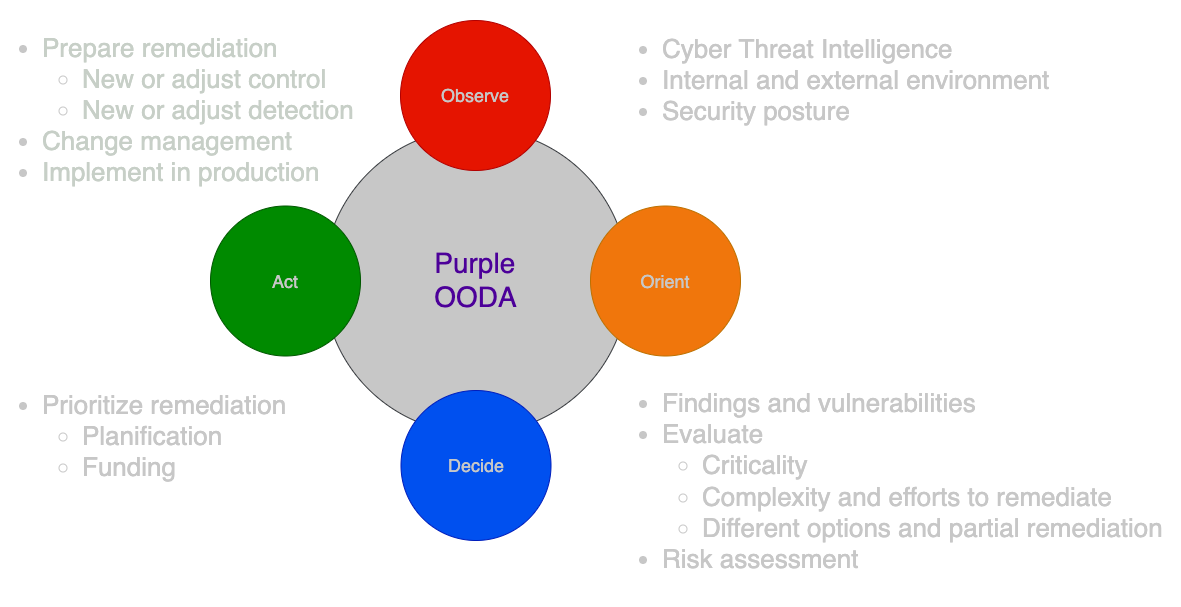

The diagram above was exported from draw.io. Its source (the exported page's mxGraphModel, read from the mxfile embedded in the PNG):
<mxGraphModel dx="2361" dy="1249" grid="1" gridSize="10" guides="1" tooltips="1" connect="1" arrows="1" fold="1" page="1" pageScale="1" pageWidth="850" pageHeight="1100" math="0" shadow="0">
  <root>
    <mxCell id="0" />
    <mxCell id="1" parent="0" />
    <mxCell id="xRhwkGtb96QiS_TYduJL-1" value="" style="ellipse;whiteSpace=wrap;html=1;aspect=fixed;fillColor=#C7C7C7;strokeColor=#36393d;" parent="1" vertex="1">
      <mxGeometry x="273" y="398" width="305" height="305" as="geometry" />
    </mxCell>
    <mxCell id="xRhwkGtb96QiS_TYduJL-2" value="&lt;font color=&quot;#c7c7c7&quot; style=&quot;font-size: 18px;&quot;&gt;Observe&lt;/font&gt;" style="ellipse;whiteSpace=wrap;html=1;aspect=fixed;fillColor=#e51400;fontColor=#ffffff;strokeColor=#B20000;" parent="1" vertex="1">
      <mxGeometry x="350" y="290" width="150" height="150" as="geometry" />
    </mxCell>
    <mxCell id="xRhwkGtb96QiS_TYduJL-3" value="&lt;span style=&quot;font-size: 18px;&quot;&gt;&lt;font color=&quot;#c7c7c7&quot;&gt;Orient&lt;/font&gt;&lt;/span&gt;" style="ellipse;whiteSpace=wrap;html=1;aspect=fixed;fillColor=#F0760C;fontColor=#000000;strokeColor=#BD7000;" parent="1" vertex="1">
      <mxGeometry x="540" y="475.5" width="150" height="150" as="geometry" />
    </mxCell>
    <mxCell id="xRhwkGtb96QiS_TYduJL-4" value="&lt;span style=&quot;font-size: 18px;&quot;&gt;&lt;font color=&quot;#c7c7c7&quot;&gt;Decide&lt;/font&gt;&lt;/span&gt;" style="ellipse;whiteSpace=wrap;html=1;aspect=fixed;fillColor=#0050ef;fontColor=#ffffff;strokeColor=#001DBC;" parent="1" vertex="1">
      <mxGeometry x="350.5" y="660" width="150" height="150" as="geometry" />
    </mxCell>
    <mxCell id="xRhwkGtb96QiS_TYduJL-5" value="&lt;span style=&quot;font-size: 18px;&quot;&gt;&lt;font color=&quot;#c7c7c7&quot;&gt;Act&lt;/font&gt;&lt;/span&gt;" style="ellipse;whiteSpace=wrap;html=1;aspect=fixed;fillColor=#008a00;fontColor=#ffffff;strokeColor=#005700;" parent="1" vertex="1">
      <mxGeometry x="160" y="475.5" width="150" height="150" as="geometry" />
    </mxCell>
    <mxCell id="xRhwkGtb96QiS_TYduJL-6" value="&lt;div style=&quot;text-align: left;&quot;&gt;&lt;span style=&quot;font-size: 28px; color: rgb(76, 0, 153); background-color: initial;&quot;&gt;Purple&lt;/span&gt;&lt;/div&gt;&lt;font color=&quot;#4c0099&quot; style=&quot;font-size: 28px;&quot;&gt;&lt;div style=&quot;text-align: left;&quot;&gt;&lt;span style=&quot;background-color: initial;&quot;&gt;OODA&lt;/span&gt;&lt;/div&gt;&lt;/font&gt;" style="text;html=1;resizable=0;autosize=1;align=center;verticalAlign=middle;points=[];fillColor=none;strokeColor=none;rounded=0;fontColor=#000000;" parent="1" vertex="1">
      <mxGeometry x="370" y="510" width="110" height="80" as="geometry" />
    </mxCell>
    <mxCell id="xRhwkGtb96QiS_TYduJL-8" value="&lt;ul&gt;&lt;li&gt;Cyber Threat Intelligence&lt;/li&gt;&lt;li&gt;Internal and external environment&lt;/li&gt;&lt;li&gt;Security posture&lt;/li&gt;&lt;/ul&gt;" style="text;html=1;align=left;verticalAlign=middle;resizable=0;points=[];autosize=1;strokeColor=none;fillColor=none;fontSize=26;fontColor=#c7c7c7;fontStyle=0" parent="1" vertex="1">
      <mxGeometry x="570" y="270" width="450" height="160" as="geometry" />
    </mxCell>
    <mxCell id="xRhwkGtb96QiS_TYduJL-9" value="&lt;ul&gt;&lt;li&gt;Findings and vulnerabilities&lt;/li&gt;&lt;li&gt;Evaluate&lt;/li&gt;&lt;ul&gt;&lt;li&gt;Criticality&lt;/li&gt;&lt;li&gt;Complexity and efforts to remediate&lt;/li&gt;&lt;li&gt;Different options and partial remediation&lt;/li&gt;&lt;/ul&gt;&lt;li&gt;Risk assessment&lt;/li&gt;&lt;/ul&gt;  " style="text;html=1;align=left;verticalAlign=middle;resizable=0;points=[];autosize=1;strokeColor=none;fillColor=none;fontSize=26;fontColor=#c7c7c7;fontStyle=0" parent="1" vertex="1">
      <mxGeometry x="570" y="625.5" width="560" height="250" as="geometry" />
    </mxCell>
    <mxCell id="xRhwkGtb96QiS_TYduJL-10" value="&lt;ul style=&quot;font-size: 26px;&quot;&gt;&lt;li style=&quot;font-size: 26px;&quot;&gt;Prioritize remediation&lt;/li&gt;&lt;ul&gt;&lt;li style=&quot;font-size: 26px;&quot;&gt;Planification&lt;/li&gt;&lt;li style=&quot;font-size: 26px;&quot;&gt;Funding&lt;/li&gt;&lt;/ul&gt;&lt;/ul&gt;" style="text;html=1;align=left;verticalAlign=middle;resizable=0;points=[];autosize=1;strokeColor=none;fillColor=none;fontSize=26;fontColor=#c7c7c7;fontStyle=0" parent="1" vertex="1">
      <mxGeometry x="-50" y="625.5" width="310" height="160" as="geometry" />
    </mxCell>
    <mxCell id="xRhwkGtb96QiS_TYduJL-11" value="&lt;ul&gt;&lt;li&gt;&lt;span style=&quot;background-color: initial;&quot;&gt;&lt;font color=&quot;#c7cfc7&quot;&gt;Prepare remediation&lt;/font&gt;&lt;/span&gt;&lt;/li&gt;&lt;ul&gt;&lt;li&gt;&lt;span style=&quot;background-color: initial;&quot;&gt;&lt;font color=&quot;#c7cfc7&quot;&gt;New or adjust control&lt;/font&gt;&lt;/span&gt;&lt;/li&gt;&lt;li&gt;&lt;span style=&quot;background-color: initial;&quot;&gt;&lt;font color=&quot;#c7cfc7&quot;&gt;New or adjust detection&lt;/font&gt;&lt;/span&gt;&lt;/li&gt;&lt;/ul&gt;&lt;li&gt;&lt;span style=&quot;background-color: initial;&quot;&gt;&lt;font color=&quot;#c7cfc7&quot;&gt;Change management&lt;/font&gt;&lt;/span&gt;&lt;/li&gt;&lt;li&gt;&lt;span style=&quot;background-color: initial;&quot;&gt;&lt;font color=&quot;#c7cfc7&quot;&gt;Implement in production&lt;/font&gt;&lt;/span&gt;&lt;/li&gt;&lt;/ul&gt;" style="text;html=1;align=left;verticalAlign=middle;resizable=0;points=[];autosize=1;fontSize=26;fontStyle=0;fontColor=#c7c7c7;" parent="1" vertex="1">
      <mxGeometry x="-50" y="270" width="380" height="220" as="geometry" />
    </mxCell>
  </root>
</mxGraphModel>